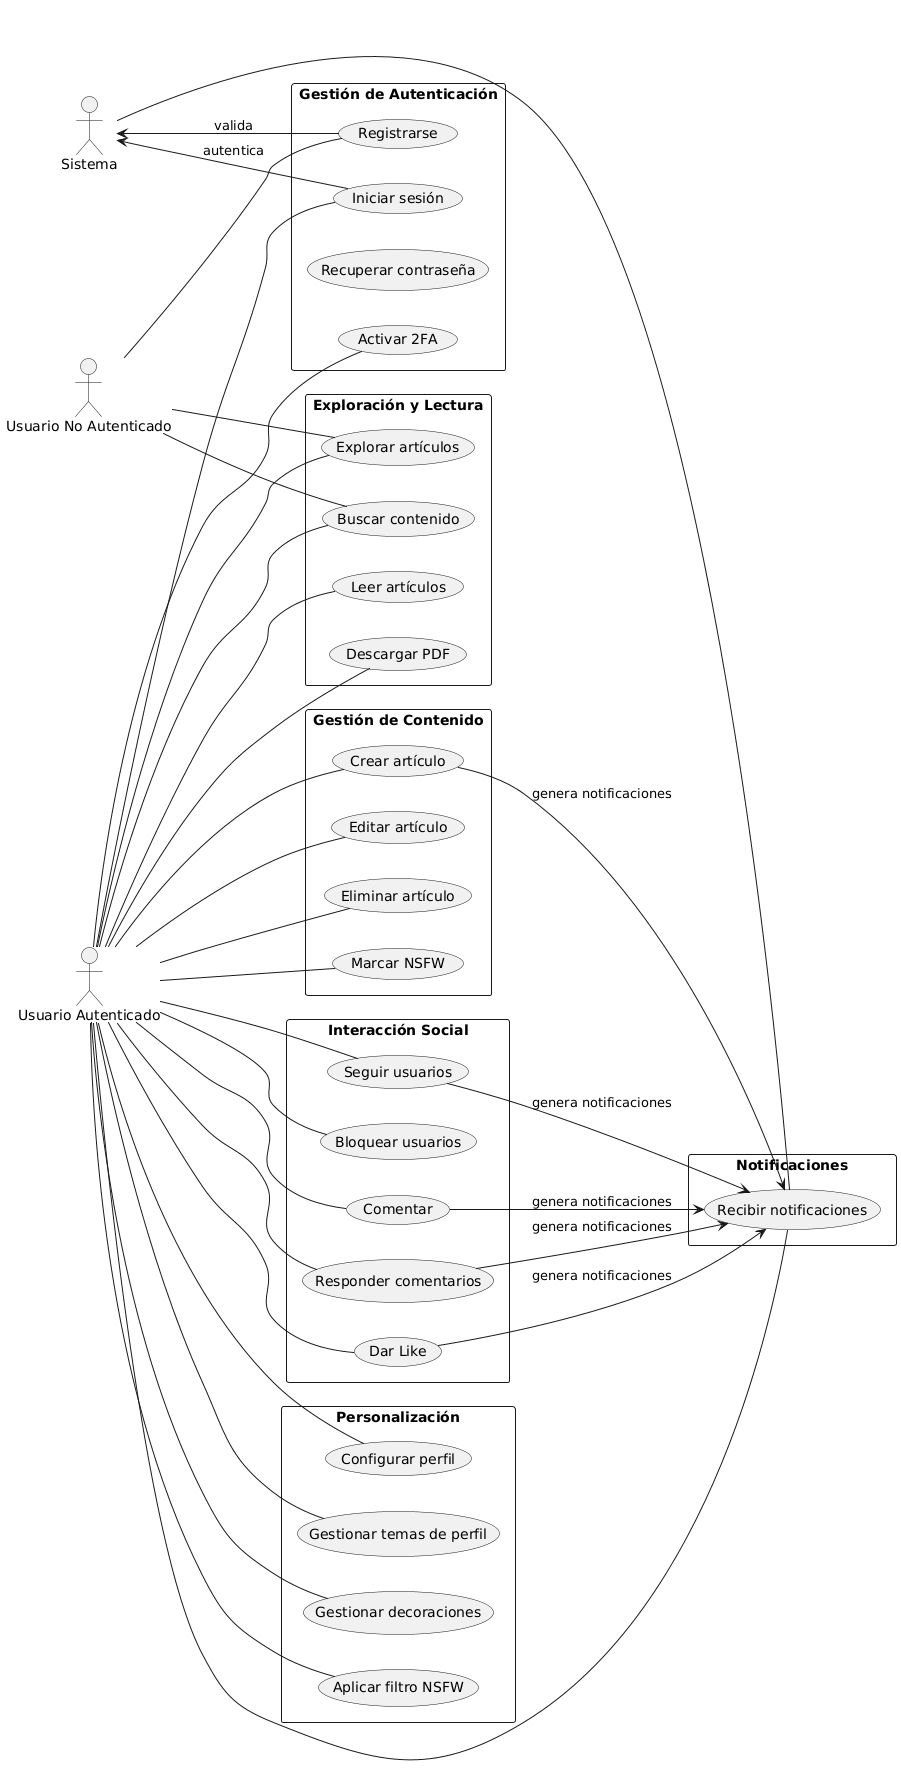

The diagram above was rendered by PlantUML. Its source (embedded in the PNG):
@startuml
left to right direction

'---------------------------
' Actores (PlantUML usa la figura de palitos automáticamente)
'---------------------------
:Usuario No Autenticado: as UNA
:Usuario Autenticado: as UA
:Sistema: as SYS

'---------------------------
' Paquetes (Agrupaciones de Casos de Uso)
'---------------------------

rectangle "Gestión de Autenticación" {
    (Registrarse) as REG
    (Iniciar sesión) as LOGIN
    (Recuperar contraseña) as RECOV
    (Activar 2FA) as TFA
}

rectangle "Exploración y Lectura" {
    (Explorar artículos) as EXPL
    (Buscar contenido) as BUSQ
    (Leer artículos) as LEER
    (Descargar PDF) as PDF
}

rectangle "Gestión de Contenido" {
    (Crear artículo) as CREAR
    (Editar artículo) as EDIT
    (Eliminar artículo) as ELIM
    (Marcar NSFW) as NSFW
}

rectangle "Interacción Social" {
    (Comentar) as COMENT
    (Responder comentarios) as RESP
    (Dar Like) as LIKE
    (Seguir usuarios) as SEGUIR
    (Bloquear usuarios) as BLOCK
}

rectangle "Personalización" {
    (Configurar perfil) as PERFIL
    (Gestionar temas de perfil) as TEMA
    (Gestionar decoraciones) as DECO
    (Aplicar filtro NSFW) as FILTRO
}

rectangle "Notificaciones" {
    (Recibir notificaciones) as NOTIF
}

'---------------------------
' Relaciones
'---------------------------

' UNA (Usuario No Autenticado)
UNA -- REG
UNA -- EXPL
UNA -- BUSQ

' UA (Usuario Autenticado)
UA -- LOGIN
UA -- TFA
UA -- EXPL
UA -- BUSQ
UA -- LEER
UA -- PDF
UA -- CREAR
UA -- EDIT
UA -- ELIM
UA -- NSFW
UA -- COMENT
UA -- RESP
UA -- LIKE
UA -- SEGUIR
UA -- BLOCK
UA -- PERFIL
UA -- TEMA
UA -- DECO
UA -- FILTRO
UA -- NOTIF

' SYS (Sistema)
SYS -- NOTIF

' Relaciones de dependencia/extensión
REG -up-> SYS : valida
LOGIN -up-> SYS : autentica
CREAR -down-> NOTIF : genera notificaciones
COMENT -down-> NOTIF : genera notificaciones
RESP -down-> NOTIF : genera notificaciones
LIKE -down-> NOTIF : genera notificaciones
SEGUIR -down-> NOTIF : genera notificaciones
@enduml